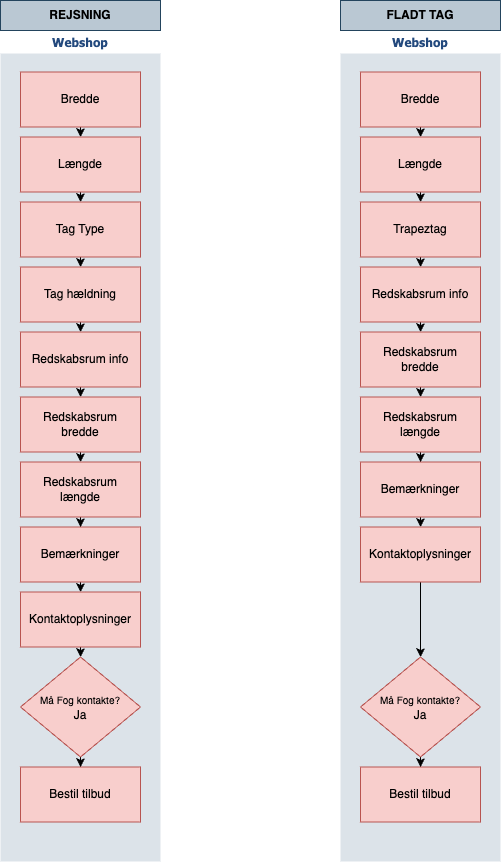

The diagram above was exported from draw.io. Its source (the exported page's mxGraphModel, read from the mxfile embedded in the PNG):
<mxGraphModel dx="954" dy="587" grid="1" gridSize="10" guides="1" tooltips="1" connect="1" arrows="1" fold="1" page="1" pageScale="1" pageWidth="1169" pageHeight="827" background="#ffffff" math="0" shadow="0">
  <root>
    <mxCell id="0" />
    <mxCell id="1" parent="0" />
    <mxCell id="_VQPzaSVxjMWdonVH1Da-217" value="&lt;font color=&quot;#23497d&quot;&gt;Webshop&lt;/font&gt;" style="swimlane;whiteSpace=wrap;fillColor=none;swimlaneFillColor=#BAC8D3;fontColor=#2F5B7C;fontFamily=Tahoma;html=1;strokeColor=none;opacity=50;" vertex="1" parent="1">
      <mxGeometry x="270" y="80" width="160" height="831" as="geometry">
        <mxRectangle x="20" y="20" width="80" height="23" as="alternateBounds" />
      </mxGeometry>
    </mxCell>
    <mxCell id="_VQPzaSVxjMWdonVH1Da-241" style="edgeStyle=orthogonalEdgeStyle;rounded=0;orthogonalLoop=1;jettySize=auto;html=1;exitX=0.5;exitY=1;exitDx=0;exitDy=0;entryX=0.5;entryY=0;entryDx=0;entryDy=0;" edge="1" parent="_VQPzaSVxjMWdonVH1Da-217" source="_VQPzaSVxjMWdonVH1Da-218" target="_VQPzaSVxjMWdonVH1Da-230">
      <mxGeometry relative="1" as="geometry" />
    </mxCell>
    <mxCell id="_VQPzaSVxjMWdonVH1Da-218" value="Bredde" style="whiteSpace=wrap;strokeColor=#b85450;fillColor=#f8cecc;shadow=0;fontFamily=Helvetica;fontStyle=0;html=1;fontSize=12;spacing=6;verticalAlign=middle;" vertex="1" parent="_VQPzaSVxjMWdonVH1Da-217">
      <mxGeometry x="20" y="41.5" width="120" height="55" as="geometry" />
    </mxCell>
    <mxCell id="_VQPzaSVxjMWdonVH1Da-242" style="edgeStyle=orthogonalEdgeStyle;rounded=0;orthogonalLoop=1;jettySize=auto;html=1;exitX=0.5;exitY=1;exitDx=0;exitDy=0;entryX=0.5;entryY=0;entryDx=0;entryDy=0;" edge="1" parent="_VQPzaSVxjMWdonVH1Da-217" source="_VQPzaSVxjMWdonVH1Da-230" target="_VQPzaSVxjMWdonVH1Da-231">
      <mxGeometry relative="1" as="geometry" />
    </mxCell>
    <mxCell id="_VQPzaSVxjMWdonVH1Da-230" value="Længde" style="whiteSpace=wrap;strokeColor=#b85450;fillColor=#f8cecc;shadow=0;fontFamily=Helvetica;fontStyle=0;html=1;fontSize=12;spacing=6;verticalAlign=middle;" vertex="1" parent="_VQPzaSVxjMWdonVH1Da-217">
      <mxGeometry x="20" y="106.5" width="120" height="55" as="geometry" />
    </mxCell>
    <mxCell id="_VQPzaSVxjMWdonVH1Da-243" style="edgeStyle=orthogonalEdgeStyle;rounded=0;orthogonalLoop=1;jettySize=auto;html=1;exitX=0.5;exitY=1;exitDx=0;exitDy=0;entryX=0.5;entryY=0;entryDx=0;entryDy=0;" edge="1" parent="_VQPzaSVxjMWdonVH1Da-217" source="_VQPzaSVxjMWdonVH1Da-231" target="_VQPzaSVxjMWdonVH1Da-232">
      <mxGeometry relative="1" as="geometry" />
    </mxCell>
    <mxCell id="_VQPzaSVxjMWdonVH1Da-231" value="Tag Type" style="whiteSpace=wrap;strokeColor=#b85450;fillColor=#f8cecc;shadow=0;fontFamily=Helvetica;fontStyle=0;html=1;fontSize=12;spacing=6;verticalAlign=middle;" vertex="1" parent="_VQPzaSVxjMWdonVH1Da-217">
      <mxGeometry x="20" y="171.5" width="120" height="55" as="geometry" />
    </mxCell>
    <mxCell id="_VQPzaSVxjMWdonVH1Da-244" style="edgeStyle=orthogonalEdgeStyle;rounded=0;orthogonalLoop=1;jettySize=auto;html=1;exitX=0.5;exitY=1;exitDx=0;exitDy=0;entryX=0.5;entryY=0;entryDx=0;entryDy=0;" edge="1" parent="_VQPzaSVxjMWdonVH1Da-217" source="_VQPzaSVxjMWdonVH1Da-232" target="_VQPzaSVxjMWdonVH1Da-233">
      <mxGeometry relative="1" as="geometry" />
    </mxCell>
    <mxCell id="_VQPzaSVxjMWdonVH1Da-232" value="Tag hældning&lt;span style=&quot;color: rgba(0, 0, 0, 0); font-family: monospace; font-size: 0px; text-align: start; text-wrap: nowrap;&quot;&gt;%3CmxGraphModel%3E%3Croot%3E%3CmxCell%20id%3D%220%22%2F%3E%3CmxCell%20id%3D%221%22%20parent%3D%220%22%2F%3E%3CmxCell%20id%3D%222%22%20value%3D%22Bredde%22%20style%3D%22whiteSpace%3Dwrap%3BstrokeColor%3D%23b85450%3BfillColor%3D%23f8cecc%3Bshadow%3D0%3BfontFamily%3DHelvetica%3BfontStyle%3D0%3Bhtml%3D1%3BfontSize%3D12%3Bspacing%3D6%3BverticalAlign%3Dmiddle%3B%22%20vertex%3D%221%22%20parent%3D%221%22%3E%3CmxGeometry%20x%3D%22290%22%20y%3D%22130.5%22%20width%3D%22120%22%20height%3D%2255%22%20as%3D%22geometry%22%2F%3E%3C%2FmxCell%3E%3C%2Froot%3E%3C%2FmxGraphModel%3E&lt;/span&gt;" style="whiteSpace=wrap;strokeColor=#b85450;fillColor=#f8cecc;shadow=0;fontFamily=Helvetica;fontStyle=0;html=1;fontSize=12;spacing=6;verticalAlign=middle;" vertex="1" parent="_VQPzaSVxjMWdonVH1Da-217">
      <mxGeometry x="20" y="236.5" width="120" height="55" as="geometry" />
    </mxCell>
    <mxCell id="_VQPzaSVxjMWdonVH1Da-245" style="edgeStyle=orthogonalEdgeStyle;rounded=0;orthogonalLoop=1;jettySize=auto;html=1;exitX=0.5;exitY=1;exitDx=0;exitDy=0;entryX=0.5;entryY=0;entryDx=0;entryDy=0;" edge="1" parent="_VQPzaSVxjMWdonVH1Da-217" source="_VQPzaSVxjMWdonVH1Da-233" target="_VQPzaSVxjMWdonVH1Da-234">
      <mxGeometry relative="1" as="geometry" />
    </mxCell>
    <mxCell id="_VQPzaSVxjMWdonVH1Da-233" value="Redskabsrum info" style="whiteSpace=wrap;strokeColor=#b85450;fillColor=#f8cecc;shadow=0;fontFamily=Helvetica;fontStyle=0;html=1;fontSize=12;spacing=6;verticalAlign=middle;" vertex="1" parent="_VQPzaSVxjMWdonVH1Da-217">
      <mxGeometry x="20" y="301.5" width="120" height="55" as="geometry" />
    </mxCell>
    <mxCell id="_VQPzaSVxjMWdonVH1Da-246" style="edgeStyle=orthogonalEdgeStyle;rounded=0;orthogonalLoop=1;jettySize=auto;html=1;exitX=0.5;exitY=1;exitDx=0;exitDy=0;entryX=0.5;entryY=0;entryDx=0;entryDy=0;" edge="1" parent="_VQPzaSVxjMWdonVH1Da-217" source="_VQPzaSVxjMWdonVH1Da-234" target="_VQPzaSVxjMWdonVH1Da-235">
      <mxGeometry relative="1" as="geometry" />
    </mxCell>
    <mxCell id="_VQPzaSVxjMWdonVH1Da-234" value="Redskabsrum&lt;div&gt;bredde&lt;/div&gt;" style="whiteSpace=wrap;strokeColor=#b85450;fillColor=#f8cecc;shadow=0;fontFamily=Helvetica;fontStyle=0;html=1;fontSize=12;spacing=6;verticalAlign=middle;" vertex="1" parent="_VQPzaSVxjMWdonVH1Da-217">
      <mxGeometry x="20" y="366.5" width="120" height="55" as="geometry" />
    </mxCell>
    <mxCell id="_VQPzaSVxjMWdonVH1Da-247" style="edgeStyle=orthogonalEdgeStyle;rounded=0;orthogonalLoop=1;jettySize=auto;html=1;exitX=0.5;exitY=1;exitDx=0;exitDy=0;" edge="1" parent="_VQPzaSVxjMWdonVH1Da-217" source="_VQPzaSVxjMWdonVH1Da-235" target="_VQPzaSVxjMWdonVH1Da-236">
      <mxGeometry relative="1" as="geometry" />
    </mxCell>
    <mxCell id="_VQPzaSVxjMWdonVH1Da-235" value="Redskabsrum&lt;div&gt;længde&lt;/div&gt;" style="whiteSpace=wrap;strokeColor=#b85450;fillColor=#f8cecc;shadow=0;fontFamily=Helvetica;fontStyle=0;html=1;fontSize=12;spacing=6;verticalAlign=middle;" vertex="1" parent="_VQPzaSVxjMWdonVH1Da-217">
      <mxGeometry x="20" y="431.5" width="120" height="55" as="geometry" />
    </mxCell>
    <mxCell id="_VQPzaSVxjMWdonVH1Da-248" style="edgeStyle=orthogonalEdgeStyle;rounded=0;orthogonalLoop=1;jettySize=auto;html=1;exitX=0.5;exitY=1;exitDx=0;exitDy=0;entryX=0.5;entryY=0;entryDx=0;entryDy=0;" edge="1" parent="_VQPzaSVxjMWdonVH1Da-217" source="_VQPzaSVxjMWdonVH1Da-236" target="_VQPzaSVxjMWdonVH1Da-237">
      <mxGeometry relative="1" as="geometry" />
    </mxCell>
    <mxCell id="_VQPzaSVxjMWdonVH1Da-236" value="Bemærkninger" style="whiteSpace=wrap;strokeColor=#b85450;fillColor=#f8cecc;shadow=0;fontFamily=Helvetica;fontStyle=0;html=1;fontSize=12;spacing=6;verticalAlign=middle;" vertex="1" parent="_VQPzaSVxjMWdonVH1Da-217">
      <mxGeometry x="20" y="496.5" width="120" height="55" as="geometry" />
    </mxCell>
    <mxCell id="_VQPzaSVxjMWdonVH1Da-249" style="edgeStyle=orthogonalEdgeStyle;rounded=0;orthogonalLoop=1;jettySize=auto;html=1;exitX=0.5;exitY=1;exitDx=0;exitDy=0;entryX=0.5;entryY=0;entryDx=0;entryDy=0;" edge="1" parent="_VQPzaSVxjMWdonVH1Da-217" source="_VQPzaSVxjMWdonVH1Da-237" target="_VQPzaSVxjMWdonVH1Da-238">
      <mxGeometry relative="1" as="geometry" />
    </mxCell>
    <mxCell id="_VQPzaSVxjMWdonVH1Da-237" value="Kontaktoplysninger" style="whiteSpace=wrap;strokeColor=#b85450;fillColor=#f8cecc;shadow=0;fontFamily=Helvetica;fontStyle=0;html=1;fontSize=12;spacing=6;verticalAlign=middle;" vertex="1" parent="_VQPzaSVxjMWdonVH1Da-217">
      <mxGeometry x="20" y="561.5" width="120" height="55" as="geometry" />
    </mxCell>
    <mxCell id="_VQPzaSVxjMWdonVH1Da-250" style="edgeStyle=orthogonalEdgeStyle;rounded=0;orthogonalLoop=1;jettySize=auto;html=1;exitX=0.5;exitY=1;exitDx=0;exitDy=0;" edge="1" parent="_VQPzaSVxjMWdonVH1Da-217" source="_VQPzaSVxjMWdonVH1Da-238" target="_VQPzaSVxjMWdonVH1Da-240">
      <mxGeometry relative="1" as="geometry" />
    </mxCell>
    <mxCell id="_VQPzaSVxjMWdonVH1Da-238" value="&lt;font style=&quot;font-size: 10px;&quot;&gt;Må Fog kontakte?&lt;/font&gt;&lt;div&gt;&lt;span style=&quot;background-color: initial;&quot;&gt;Ja&lt;/span&gt;&lt;br&gt;&lt;/div&gt;" style="rhombus;whiteSpace=wrap;html=1;fillColor=#f8cecc;strokeColor=#b85450;" vertex="1" parent="_VQPzaSVxjMWdonVH1Da-217">
      <mxGeometry x="20" y="626.5" width="120" height="100" as="geometry" />
    </mxCell>
    <mxCell id="_VQPzaSVxjMWdonVH1Da-240" value="Bestil tilbud" style="whiteSpace=wrap;strokeColor=#b85450;fillColor=#f8cecc;shadow=0;fontFamily=Helvetica;fontStyle=0;html=1;fontSize=12;spacing=6;verticalAlign=middle;" vertex="1" parent="_VQPzaSVxjMWdonVH1Da-217">
      <mxGeometry x="20" y="736.5" width="120" height="55" as="geometry" />
    </mxCell>
    <mxCell id="_VQPzaSVxjMWdonVH1Da-251" value="&lt;font color=&quot;#23497d&quot;&gt;Webshop&lt;/font&gt;" style="swimlane;whiteSpace=wrap;fillColor=none;swimlaneFillColor=#BAC8D3;fontColor=#2F5B7C;fontFamily=Tahoma;html=1;strokeColor=none;opacity=50;" vertex="1" parent="1">
      <mxGeometry x="610" y="80" width="160" height="831" as="geometry">
        <mxRectangle x="20" y="20" width="80" height="23" as="alternateBounds" />
      </mxGeometry>
    </mxCell>
    <mxCell id="_VQPzaSVxjMWdonVH1Da-252" style="edgeStyle=orthogonalEdgeStyle;rounded=0;orthogonalLoop=1;jettySize=auto;html=1;exitX=0.5;exitY=1;exitDx=0;exitDy=0;entryX=0.5;entryY=0;entryDx=0;entryDy=0;" edge="1" parent="_VQPzaSVxjMWdonVH1Da-251" source="_VQPzaSVxjMWdonVH1Da-253" target="_VQPzaSVxjMWdonVH1Da-255">
      <mxGeometry relative="1" as="geometry" />
    </mxCell>
    <mxCell id="_VQPzaSVxjMWdonVH1Da-253" value="Bredde" style="whiteSpace=wrap;strokeColor=#b85450;fillColor=#f8cecc;shadow=0;fontFamily=Helvetica;fontStyle=0;html=1;fontSize=12;spacing=6;verticalAlign=middle;" vertex="1" parent="_VQPzaSVxjMWdonVH1Da-251">
      <mxGeometry x="20" y="41.5" width="120" height="55" as="geometry" />
    </mxCell>
    <mxCell id="_VQPzaSVxjMWdonVH1Da-254" style="edgeStyle=orthogonalEdgeStyle;rounded=0;orthogonalLoop=1;jettySize=auto;html=1;exitX=0.5;exitY=1;exitDx=0;exitDy=0;entryX=0.5;entryY=0;entryDx=0;entryDy=0;" edge="1" parent="_VQPzaSVxjMWdonVH1Da-251" source="_VQPzaSVxjMWdonVH1Da-255" target="_VQPzaSVxjMWdonVH1Da-257">
      <mxGeometry relative="1" as="geometry" />
    </mxCell>
    <mxCell id="_VQPzaSVxjMWdonVH1Da-255" value="Længde" style="whiteSpace=wrap;strokeColor=#b85450;fillColor=#f8cecc;shadow=0;fontFamily=Helvetica;fontStyle=0;html=1;fontSize=12;spacing=6;verticalAlign=middle;" vertex="1" parent="_VQPzaSVxjMWdonVH1Da-251">
      <mxGeometry x="20" y="106.5" width="120" height="55" as="geometry" />
    </mxCell>
    <mxCell id="_VQPzaSVxjMWdonVH1Da-256" style="edgeStyle=orthogonalEdgeStyle;rounded=0;orthogonalLoop=1;jettySize=auto;html=1;exitX=0.5;exitY=1;exitDx=0;exitDy=0;entryX=0.5;entryY=0;entryDx=0;entryDy=0;" edge="1" parent="_VQPzaSVxjMWdonVH1Da-251" source="_VQPzaSVxjMWdonVH1Da-257">
      <mxGeometry relative="1" as="geometry">
        <mxPoint x="80" y="236.5" as="targetPoint" />
      </mxGeometry>
    </mxCell>
    <mxCell id="_VQPzaSVxjMWdonVH1Da-257" value="Trapeztag" style="whiteSpace=wrap;strokeColor=#b85450;fillColor=#f8cecc;shadow=0;fontFamily=Helvetica;fontStyle=0;html=1;fontSize=12;spacing=6;verticalAlign=middle;" vertex="1" parent="_VQPzaSVxjMWdonVH1Da-251">
      <mxGeometry x="20" y="171.5" width="120" height="55" as="geometry" />
    </mxCell>
    <mxCell id="_VQPzaSVxjMWdonVH1Da-260" style="edgeStyle=orthogonalEdgeStyle;rounded=0;orthogonalLoop=1;jettySize=auto;html=1;exitX=0.5;exitY=1;exitDx=0;exitDy=0;entryX=0.5;entryY=0;entryDx=0;entryDy=0;" edge="1" parent="_VQPzaSVxjMWdonVH1Da-251" source="_VQPzaSVxjMWdonVH1Da-261" target="_VQPzaSVxjMWdonVH1Da-263">
      <mxGeometry relative="1" as="geometry" />
    </mxCell>
    <mxCell id="_VQPzaSVxjMWdonVH1Da-261" value="Redskabsrum info" style="whiteSpace=wrap;strokeColor=#b85450;fillColor=#f8cecc;shadow=0;fontFamily=Helvetica;fontStyle=0;html=1;fontSize=12;spacing=6;verticalAlign=middle;" vertex="1" parent="_VQPzaSVxjMWdonVH1Da-251">
      <mxGeometry x="20" y="236.5" width="120" height="55" as="geometry" />
    </mxCell>
    <mxCell id="_VQPzaSVxjMWdonVH1Da-262" style="edgeStyle=orthogonalEdgeStyle;rounded=0;orthogonalLoop=1;jettySize=auto;html=1;exitX=0.5;exitY=1;exitDx=0;exitDy=0;entryX=0.5;entryY=0;entryDx=0;entryDy=0;" edge="1" parent="_VQPzaSVxjMWdonVH1Da-251" source="_VQPzaSVxjMWdonVH1Da-263" target="_VQPzaSVxjMWdonVH1Da-265">
      <mxGeometry relative="1" as="geometry" />
    </mxCell>
    <mxCell id="_VQPzaSVxjMWdonVH1Da-263" value="Redskabsrum&lt;div&gt;bredde&lt;/div&gt;" style="whiteSpace=wrap;strokeColor=#b85450;fillColor=#f8cecc;shadow=0;fontFamily=Helvetica;fontStyle=0;html=1;fontSize=12;spacing=6;verticalAlign=middle;" vertex="1" parent="_VQPzaSVxjMWdonVH1Da-251">
      <mxGeometry x="20" y="301.5" width="120" height="55" as="geometry" />
    </mxCell>
    <mxCell id="_VQPzaSVxjMWdonVH1Da-264" style="edgeStyle=orthogonalEdgeStyle;rounded=0;orthogonalLoop=1;jettySize=auto;html=1;exitX=0.5;exitY=1;exitDx=0;exitDy=0;" edge="1" parent="_VQPzaSVxjMWdonVH1Da-251" source="_VQPzaSVxjMWdonVH1Da-265" target="_VQPzaSVxjMWdonVH1Da-267">
      <mxGeometry relative="1" as="geometry" />
    </mxCell>
    <mxCell id="_VQPzaSVxjMWdonVH1Da-265" value="Redskabsrum&lt;div&gt;længde&lt;/div&gt;" style="whiteSpace=wrap;strokeColor=#b85450;fillColor=#f8cecc;shadow=0;fontFamily=Helvetica;fontStyle=0;html=1;fontSize=12;spacing=6;verticalAlign=middle;" vertex="1" parent="_VQPzaSVxjMWdonVH1Da-251">
      <mxGeometry x="20" y="366.5" width="120" height="55" as="geometry" />
    </mxCell>
    <mxCell id="_VQPzaSVxjMWdonVH1Da-266" style="edgeStyle=orthogonalEdgeStyle;rounded=0;orthogonalLoop=1;jettySize=auto;html=1;exitX=0.5;exitY=1;exitDx=0;exitDy=0;entryX=0.5;entryY=0;entryDx=0;entryDy=0;" edge="1" parent="_VQPzaSVxjMWdonVH1Da-251" source="_VQPzaSVxjMWdonVH1Da-267" target="_VQPzaSVxjMWdonVH1Da-269">
      <mxGeometry relative="1" as="geometry" />
    </mxCell>
    <mxCell id="_VQPzaSVxjMWdonVH1Da-267" value="Bemærkninger" style="whiteSpace=wrap;strokeColor=#b85450;fillColor=#f8cecc;shadow=0;fontFamily=Helvetica;fontStyle=0;html=1;fontSize=12;spacing=6;verticalAlign=middle;" vertex="1" parent="_VQPzaSVxjMWdonVH1Da-251">
      <mxGeometry x="20" y="431.5" width="120" height="55" as="geometry" />
    </mxCell>
    <mxCell id="_VQPzaSVxjMWdonVH1Da-268" style="edgeStyle=orthogonalEdgeStyle;rounded=0;orthogonalLoop=1;jettySize=auto;html=1;exitX=0.5;exitY=1;exitDx=0;exitDy=0;entryX=0.5;entryY=0;entryDx=0;entryDy=0;" edge="1" parent="_VQPzaSVxjMWdonVH1Da-251" source="_VQPzaSVxjMWdonVH1Da-269" target="_VQPzaSVxjMWdonVH1Da-271">
      <mxGeometry relative="1" as="geometry" />
    </mxCell>
    <mxCell id="_VQPzaSVxjMWdonVH1Da-269" value="Kontaktoplysninger" style="whiteSpace=wrap;strokeColor=#b85450;fillColor=#f8cecc;shadow=0;fontFamily=Helvetica;fontStyle=0;html=1;fontSize=12;spacing=6;verticalAlign=middle;" vertex="1" parent="_VQPzaSVxjMWdonVH1Da-251">
      <mxGeometry x="20" y="496.5" width="120" height="55" as="geometry" />
    </mxCell>
    <mxCell id="_VQPzaSVxjMWdonVH1Da-270" style="edgeStyle=orthogonalEdgeStyle;rounded=0;orthogonalLoop=1;jettySize=auto;html=1;exitX=0.5;exitY=1;exitDx=0;exitDy=0;" edge="1" parent="_VQPzaSVxjMWdonVH1Da-251" source="_VQPzaSVxjMWdonVH1Da-271" target="_VQPzaSVxjMWdonVH1Da-272">
      <mxGeometry relative="1" as="geometry" />
    </mxCell>
    <mxCell id="_VQPzaSVxjMWdonVH1Da-271" value="&lt;font style=&quot;font-size: 10px;&quot;&gt;Må Fog kontakte?&lt;/font&gt;&lt;div&gt;&lt;span style=&quot;background-color: initial;&quot;&gt;Ja&lt;/span&gt;&lt;br&gt;&lt;/div&gt;" style="rhombus;whiteSpace=wrap;html=1;fillColor=#f8cecc;strokeColor=#b85450;" vertex="1" parent="_VQPzaSVxjMWdonVH1Da-251">
      <mxGeometry x="20" y="626.5" width="120" height="100" as="geometry" />
    </mxCell>
    <mxCell id="_VQPzaSVxjMWdonVH1Da-272" value="Bestil tilbud" style="whiteSpace=wrap;strokeColor=#b85450;fillColor=#f8cecc;shadow=0;fontFamily=Helvetica;fontStyle=0;html=1;fontSize=12;spacing=6;verticalAlign=middle;" vertex="1" parent="_VQPzaSVxjMWdonVH1Da-251">
      <mxGeometry x="20" y="736.5" width="120" height="55" as="geometry" />
    </mxCell>
    <mxCell id="_VQPzaSVxjMWdonVH1Da-273" value="&lt;b&gt;REJSNING&lt;/b&gt;" style="text;html=1;align=center;verticalAlign=middle;whiteSpace=wrap;rounded=0;fillColor=#bac8d3;strokeColor=#23445d;" vertex="1" parent="1">
      <mxGeometry x="270" y="50" width="160" height="30" as="geometry" />
    </mxCell>
    <mxCell id="_VQPzaSVxjMWdonVH1Da-274" value="&lt;b&gt;FLADT TAG&lt;/b&gt;" style="text;html=1;align=center;verticalAlign=middle;whiteSpace=wrap;rounded=0;fillColor=#bac8d3;strokeColor=#23445d;" vertex="1" parent="1">
      <mxGeometry x="610" y="50" width="160" height="30" as="geometry" />
    </mxCell>
  </root>
</mxGraphModel>